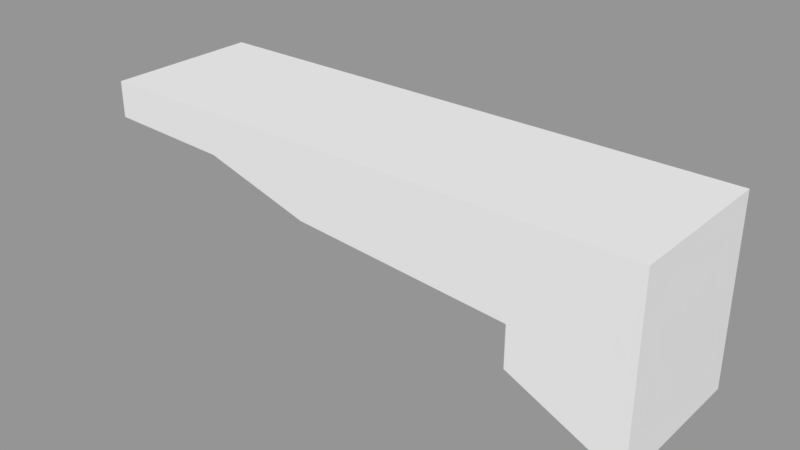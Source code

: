 # Source: engpass1.blend  (saved by Blender 2.79.0; exported with 4.5.12 LTS)
import bpy
from mathutils import Matrix  # noqa: F401  (used for matrix-valued properties, if any)

bpy.ops.wm.read_factory_settings(use_empty=True)
scene = bpy.context.scene
scene.name = 'Scene.001'

# ---- collections
col_collection_1_001 = bpy.data.collections.new('Collection 1.001'); scene.collection.children.link(col_collection_1_001)

# ---- meshes
me_plane_002 = bpy.data.meshes.new('Plane.002')
me_plane_002.from_pydata([(-2.442, -0.5805, 0.5242), (-3.248, -0.5805, 0.762), (-4.189, -0.5805, 0.7984), (-4.189, -0.5805, 1.07), (-0.8322, -0.5805, 0.3935), (-0.8322, -0.5805, 0.08827), (2.384e-07, -0.5805, -0.3076), (2.384e-07, -0.5805, 1.07), (-2.442, 0.5805, 0.5242), (-3.248, 0.5805, 0.762), (-4.189, 0.5805, 0.7984), (-4.189, 0.5805, 1.07), (-0.8322, 0.5805, 0.3935), (-0.8322, 0.5805, 0.08827), (2.384e-07, 0.5805, -0.3076), (2.384e-07, 0.5805, 1.07)], [], [(0, 4, 5, 6, 7, 3, 2, 1), (8, 9, 10, 11, 15, 14, 13, 12), (4, 0, 8, 12), (0, 1, 9, 8), (1, 2, 10, 9), (2, 3, 11, 10), (5, 4, 12, 13), (6, 5, 13, 14), (7, 6, 14, 15), (3, 7, 15, 11)])
me_plane_002.use_remesh_preserve_volume = False
me_plane_002.use_remesh_preserve_attributes = False
me_plane_002.use_mirror_vertex_groups = False
me_plane_002.update()

# ---- objects
ob_plane_002 = bpy.data.objects.new('Plane.002', me_plane_002)

# ---- transforms, parenting, visibility, modifiers, constraints
ob_plane_002.location = (0.0, 0.0, 0.0)
ob_plane_002.lineart.crease_threshold = 0.0
_m = ob_plane_002.modifiers.new('Triangulate', 'TRIANGULATE')
_m = ob_plane_002.modifiers.new('Subsurf', 'SUBSURF')
_m.uv_smooth = 'PRESERVE_CORNERS'
_m.quality = 2
_m.subdivision_type = 'SIMPLE'
_m.levels = 2
_m.show_only_control_edges = False

# ---- collection membership
col_collection_1_001.objects.link(ob_plane_002)

# ---- scene / render settings (as saved in the file)
scene.frame_start = 1; scene.frame_end = 250; scene.frame_set(1)
scene.render.engine = 'BLENDER_EEVEE_NEXT'
scene.render.image_settings.exr_codec = 'NONE'
scene.render.resolution_percentage = 50
scene.render.dither_intensity = 0.0
scene.render.simplify_subdivision_render = 0
scene.render.simplify_child_particles_render = 0.0
scene.cycles.use_denoising = False
scene.cycles.samples = 128
scene.cycles.sampling_pattern = 'TABULATED_SOBOL'
scene.cycles.use_adaptive_sampling = False
scene.cycles.use_light_tree = False
scene.cycles.blur_glossy = 0.0
scene.cycles.sample_clamp_indirect = 0.0
scene.view_settings.view_transform = 'Standard'
bpy.context.view_layer.update()

# ---- added for rendering (the .blend has no active camera and no usable light): camera, sun + grey world if the file has none
cam_auto = bpy.data.cameras.new('AutoCamera')
cam_auto.lens = 50.0
cam_auto.sensor_width = 36.0
cam_auto.clip_end = 1000.0
ob_auto_camera = bpy.data.objects.new('AutoCamera', cam_auto)
scene.collection.objects.link(ob_auto_camera)
ob_auto_camera.location = (2.12422, -5.06219, 3.75576)
ob_auto_camera.rotation_euler = (1.09748, -7.21219e-08, 0.694738)
scene.camera = ob_auto_camera
light_auto_sun = bpy.data.lights.new('AutoSun', 'SUN')
light_auto_sun.energy = 3.0
light_auto_sun.angle = 0.0523599
ob_auto_sun = bpy.data.objects.new('AutoSun', light_auto_sun)
scene.collection.objects.link(ob_auto_sun)
ob_auto_sun.rotation_euler = (0.872665, 0.174533, 0.523599)
if scene.world is None:
    world_auto = bpy.data.worlds.new('AutoWorld')
    world_auto.color = (0.3, 0.3, 0.3)
    scene.world = world_auto
bpy.context.view_layer.update()
